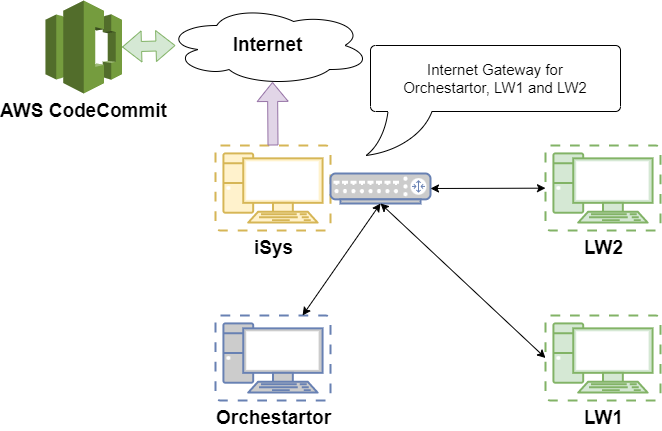

The diagram above was exported from draw.io. Its source (the exported page's mxGraphModel, read from the mxfile embedded in the PNG):
<mxGraphModel dx="954" dy="676" grid="1" gridSize="10" guides="1" tooltips="1" connect="1" arrows="1" fold="1" page="1" pageScale="1" pageWidth="850" pageHeight="1100" math="0" shadow="0">
  <root>
    <mxCell id="0" />
    <mxCell id="1" parent="0" />
    <mxCell id="bAidpV6pB69wMwM0A50T-1" value="&lt;b&gt;&lt;font style=&quot;font-size: 19px;&quot;&gt;LW1&lt;/font&gt;&lt;/b&gt;" style="verticalAlign=top;verticalLabelPosition=bottom;labelPosition=center;align=center;html=1;outlineConnect=0;fillColor=#d5e8d4;strokeColor=#82b366;gradientDirection=north;strokeWidth=2;shape=mxgraph.networks.virtual_pc;" parent="1" vertex="1">
      <mxGeometry x="570" y="400" width="115" height="85" as="geometry" />
    </mxCell>
    <mxCell id="bAidpV6pB69wMwM0A50T-2" value="&lt;font size=&quot;1&quot; style=&quot;&quot;&gt;&lt;b style=&quot;font-size: 19px;&quot;&gt;LW2&lt;/b&gt;&lt;/font&gt;" style="verticalAlign=top;verticalLabelPosition=bottom;labelPosition=center;align=center;html=1;outlineConnect=0;fillColor=#d5e8d4;strokeColor=#82b366;gradientDirection=north;strokeWidth=2;shape=mxgraph.networks.virtual_pc;" parent="1" vertex="1">
      <mxGeometry x="570" y="230" width="115" height="85" as="geometry" />
    </mxCell>
    <mxCell id="bAidpV6pB69wMwM0A50T-3" value="&lt;font color=&quot;#000000&quot; style=&quot;font-size: 19px;&quot;&gt;&lt;b&gt;Orchestartor&lt;/b&gt;&lt;/font&gt;" style="fontColor=#0066CC;verticalAlign=top;verticalLabelPosition=bottom;labelPosition=center;align=center;html=1;outlineConnect=0;fillColor=#CCCCCC;strokeColor=#6881B3;gradientColor=none;gradientDirection=north;strokeWidth=2;shape=mxgraph.networks.virtual_pc;" parent="1" vertex="1">
      <mxGeometry x="240" y="400" width="115" height="85" as="geometry" />
    </mxCell>
    <mxCell id="bAidpV6pB69wMwM0A50T-9" value="&lt;font color=&quot;#000000&quot; style=&quot;font-size: 19px;&quot;&gt;&lt;b&gt;iSys&lt;/b&gt;&lt;/font&gt;" style="verticalAlign=top;verticalLabelPosition=bottom;labelPosition=center;align=center;html=1;outlineConnect=0;fillColor=#fff2cc;strokeColor=#d6b656;gradientDirection=north;strokeWidth=2;shape=mxgraph.networks.virtual_pc;" parent="1" vertex="1">
      <mxGeometry x="240" y="230" width="115" height="85" as="geometry" />
    </mxCell>
    <mxCell id="bAidpV6pB69wMwM0A50T-18" value="" style="edgeStyle=orthogonalEdgeStyle;rounded=0;orthogonalLoop=1;jettySize=auto;html=1;" parent="1" source="bAidpV6pB69wMwM0A50T-11" target="bAidpV6pB69wMwM0A50T-15" edge="1">
      <mxGeometry relative="1" as="geometry" />
    </mxCell>
    <mxCell id="bAidpV6pB69wMwM0A50T-11" value="&lt;b&gt;&lt;font style=&quot;font-size: 19px;&quot;&gt;Internet&lt;/font&gt;&lt;/b&gt;" style="ellipse;shape=cloud;whiteSpace=wrap;html=1;" parent="1" vertex="1">
      <mxGeometry x="190" y="90" width="205" height="80" as="geometry" />
    </mxCell>
    <mxCell id="bAidpV6pB69wMwM0A50T-14" value="" style="shape=flexArrow;endArrow=classic;html=1;rounded=0;entryX=0.522;entryY=0.956;entryDx=0;entryDy=0;entryPerimeter=0;exitX=0.5;exitY=0;exitDx=0;exitDy=0;exitPerimeter=0;fillColor=#e1d5e7;strokeColor=#9673a6;" parent="1" source="bAidpV6pB69wMwM0A50T-9" target="bAidpV6pB69wMwM0A50T-11" edge="1">
      <mxGeometry width="50" height="50" relative="1" as="geometry">
        <mxPoint x="300" y="180" as="sourcePoint" />
        <mxPoint x="350" y="130" as="targetPoint" />
      </mxGeometry>
    </mxCell>
    <mxCell id="bAidpV6pB69wMwM0A50T-15" value="&lt;font style=&quot;font-size: 19px;&quot;&gt;&lt;b&gt;AWS CodeCommit&lt;/b&gt;&lt;/font&gt;" style="outlineConnect=0;dashed=0;verticalLabelPosition=bottom;verticalAlign=top;align=center;html=1;shape=mxgraph.aws3.codecommit;fillColor=#759C3E;gradientColor=none;" parent="1" vertex="1">
      <mxGeometry x="70" y="85" width="76.5" height="93" as="geometry" />
    </mxCell>
    <mxCell id="bAidpV6pB69wMwM0A50T-17" value="" style="shape=flexArrow;endArrow=classic;startArrow=classic;html=1;rounded=0;exitX=1;exitY=0.5;exitDx=0;exitDy=0;exitPerimeter=0;fillColor=#d5e8d4;strokeColor=#82b366;" parent="1" source="bAidpV6pB69wMwM0A50T-15" edge="1">
      <mxGeometry width="100" height="100" relative="1" as="geometry">
        <mxPoint x="130" y="220" as="sourcePoint" />
        <mxPoint x="200" y="130" as="targetPoint" />
      </mxGeometry>
    </mxCell>
    <mxCell id="bAidpV6pB69wMwM0A50T-21" value="&lt;font style=&quot;font-size: 15px;&quot;&gt;Internet Gateway for&lt;br&gt;Orchestartor, LW1 and LW2&lt;/font&gt;" style="whiteSpace=wrap;html=1;shape=mxgraph.basic.roundRectCallout;dx=39.5;dy=44;size=5;boundedLbl=1;" parent="1" vertex="1">
      <mxGeometry x="395" y="130" width="250" height="110" as="geometry" />
    </mxCell>
    <mxCell id="5SjdXYNyT55zABAtxZji-1" value="" style="fontColor=#0066CC;verticalAlign=top;verticalLabelPosition=bottom;labelPosition=center;align=center;html=1;outlineConnect=0;fillColor=#CCCCCC;strokeColor=#6881B3;gradientColor=none;gradientDirection=north;strokeWidth=2;shape=mxgraph.networks.router;" vertex="1" parent="1">
      <mxGeometry x="355" y="258" width="100" height="30" as="geometry" />
    </mxCell>
    <mxCell id="5SjdXYNyT55zABAtxZji-3" value="" style="endArrow=classic;startArrow=classic;html=1;rounded=0;exitX=1;exitY=0.5;exitDx=0;exitDy=0;exitPerimeter=0;" edge="1" parent="1" source="5SjdXYNyT55zABAtxZji-1" target="bAidpV6pB69wMwM0A50T-2">
      <mxGeometry width="50" height="50" relative="1" as="geometry">
        <mxPoint x="400" y="370" as="sourcePoint" />
        <mxPoint x="450" y="320" as="targetPoint" />
      </mxGeometry>
    </mxCell>
    <mxCell id="5SjdXYNyT55zABAtxZji-4" value="" style="endArrow=classic;startArrow=classic;html=1;rounded=0;entryX=0.5;entryY=1;entryDx=0;entryDy=0;entryPerimeter=0;" edge="1" parent="1" source="bAidpV6pB69wMwM0A50T-3" target="5SjdXYNyT55zABAtxZji-1">
      <mxGeometry width="50" height="50" relative="1" as="geometry">
        <mxPoint x="420" y="470" as="sourcePoint" />
        <mxPoint x="470" y="420" as="targetPoint" />
      </mxGeometry>
    </mxCell>
    <mxCell id="5SjdXYNyT55zABAtxZji-5" value="" style="endArrow=classic;startArrow=classic;html=1;rounded=0;entryX=0.5;entryY=1;entryDx=0;entryDy=0;entryPerimeter=0;exitX=0;exitY=0.5;exitDx=0;exitDy=0;exitPerimeter=0;" edge="1" parent="1" source="bAidpV6pB69wMwM0A50T-1" target="5SjdXYNyT55zABAtxZji-1">
      <mxGeometry width="50" height="50" relative="1" as="geometry">
        <mxPoint x="400" y="370" as="sourcePoint" />
        <mxPoint x="450" y="320" as="targetPoint" />
      </mxGeometry>
    </mxCell>
  </root>
</mxGraphModel>